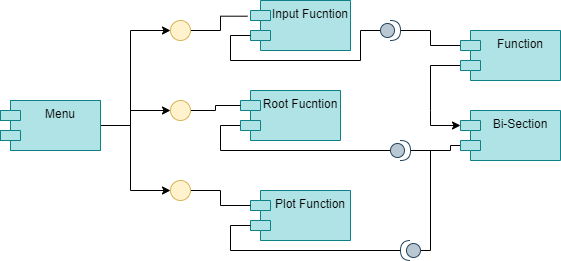

The diagram above was exported from draw.io. Its source (the exported page's mxGraphModel, read from the mxfile embedded in the PNG):
<mxGraphModel dx="868" dy="482" grid="1" gridSize="10" guides="1" tooltips="1" connect="1" arrows="1" fold="1" page="1" pageScale="1" pageWidth="850" pageHeight="1100" math="0" shadow="0">
  <root>
    <mxCell id="0" />
    <mxCell id="1" parent="0" />
    <mxCell id="V7ZL_0v86QfwmRpL-xcu-10" style="edgeStyle=orthogonalEdgeStyle;rounded=0;orthogonalLoop=1;jettySize=auto;html=1;exitX=1;exitY=0.5;exitDx=0;exitDy=0;entryX=0;entryY=0.5;entryDx=0;entryDy=0;" edge="1" parent="1" source="V7ZL_0v86QfwmRpL-xcu-1" target="V7ZL_0v86QfwmRpL-xcu-7">
      <mxGeometry relative="1" as="geometry">
        <Array as="points">
          <mxPoint x="230" y="185" />
          <mxPoint x="230" y="90" />
        </Array>
      </mxGeometry>
    </mxCell>
    <mxCell id="V7ZL_0v86QfwmRpL-xcu-1" value="Menu" style="shape=module;align=left;spacingLeft=20;align=center;verticalAlign=top;" vertex="1" parent="1">
      <mxGeometry x="100" y="160" width="100" height="50" as="geometry" />
    </mxCell>
    <mxCell id="V7ZL_0v86QfwmRpL-xcu-2" value="Plot Function" style="shape=module;align=left;spacingLeft=20;align=center;verticalAlign=top;fillColor=#b0e3e6;strokeColor=#0e8088;" vertex="1" parent="1">
      <mxGeometry x="350" y="250" width="100" height="50" as="geometry" />
    </mxCell>
    <mxCell id="V7ZL_0v86QfwmRpL-xcu-3" value="Input Fucntion" style="shape=module;align=left;spacingLeft=20;align=center;verticalAlign=top;fillColor=#b0e3e6;strokeColor=#0e8088;" vertex="1" parent="1">
      <mxGeometry x="350" y="60" width="100" height="50" as="geometry" />
    </mxCell>
    <mxCell id="V7ZL_0v86QfwmRpL-xcu-36" style="edgeStyle=orthogonalEdgeStyle;rounded=0;orthogonalLoop=1;jettySize=auto;html=1;exitX=0;exitY=0;exitDx=0;exitDy=35;exitPerimeter=0;entryX=0;entryY=0.5;entryDx=0;entryDy=0;entryPerimeter=0;startArrow=none;startFill=0;endArrow=none;endFill=0;" edge="1" parent="1" source="V7ZL_0v86QfwmRpL-xcu-4" target="V7ZL_0v86QfwmRpL-xcu-34">
      <mxGeometry relative="1" as="geometry">
        <Array as="points">
          <mxPoint x="320" y="185" />
          <mxPoint x="320" y="210" />
        </Array>
      </mxGeometry>
    </mxCell>
    <mxCell id="V7ZL_0v86QfwmRpL-xcu-4" value="Root Fucntion" style="shape=module;align=left;spacingLeft=20;align=center;verticalAlign=top;fillColor=#b0e3e6;strokeColor=#0e8088;" vertex="1" parent="1">
      <mxGeometry x="340" y="150" width="100" height="50" as="geometry" />
    </mxCell>
    <mxCell id="V7ZL_0v86QfwmRpL-xcu-24" style="edgeStyle=orthogonalEdgeStyle;rounded=0;orthogonalLoop=1;jettySize=auto;html=1;exitX=0;exitY=0;exitDx=0;exitDy=15;exitPerimeter=0;entryX=1;entryY=0.5;entryDx=0;entryDy=0;entryPerimeter=0;startArrow=none;startFill=0;endArrow=none;endFill=0;" edge="1" parent="1" source="V7ZL_0v86QfwmRpL-xcu-5" target="V7ZL_0v86QfwmRpL-xcu-22">
      <mxGeometry relative="1" as="geometry" />
    </mxCell>
    <mxCell id="V7ZL_0v86QfwmRpL-xcu-28" style="edgeStyle=orthogonalEdgeStyle;rounded=0;orthogonalLoop=1;jettySize=auto;html=1;exitX=0;exitY=0;exitDx=0;exitDy=35;exitPerimeter=0;startArrow=none;startFill=0;endArrow=none;endFill=0;" edge="1" parent="1" source="V7ZL_0v86QfwmRpL-xcu-5">
      <mxGeometry relative="1" as="geometry">
        <mxPoint x="530" y="170" as="targetPoint" />
      </mxGeometry>
    </mxCell>
    <mxCell id="V7ZL_0v86QfwmRpL-xcu-5" value="Function" style="shape=module;align=left;spacingLeft=20;align=center;verticalAlign=top;fillColor=#b0e3e6;strokeColor=#0e8088;" vertex="1" parent="1">
      <mxGeometry x="560" y="90" width="100" height="50" as="geometry" />
    </mxCell>
    <mxCell id="V7ZL_0v86QfwmRpL-xcu-16" style="edgeStyle=orthogonalEdgeStyle;rounded=0;orthogonalLoop=1;jettySize=auto;html=1;exitX=1;exitY=0.5;exitDx=0;exitDy=0;entryX=-0.03;entryY=0.314;entryDx=0;entryDy=0;entryPerimeter=0;startArrow=none;startFill=0;endArrow=none;endFill=0;" edge="1" parent="1" source="V7ZL_0v86QfwmRpL-xcu-7" target="V7ZL_0v86QfwmRpL-xcu-3">
      <mxGeometry relative="1" as="geometry" />
    </mxCell>
    <mxCell id="V7ZL_0v86QfwmRpL-xcu-7" value="" style="ellipse;whiteSpace=wrap;html=1;aspect=fixed;fillColor=#fff2cc;strokeColor=#d6b656;" vertex="1" parent="1">
      <mxGeometry x="270" y="80" width="20" height="20" as="geometry" />
    </mxCell>
    <mxCell id="V7ZL_0v86QfwmRpL-xcu-12" style="edgeStyle=orthogonalEdgeStyle;rounded=0;orthogonalLoop=1;jettySize=auto;html=1;exitX=0;exitY=0.5;exitDx=0;exitDy=0;startArrow=classic;startFill=1;endArrow=none;endFill=0;" edge="1" parent="1" source="V7ZL_0v86QfwmRpL-xcu-8">
      <mxGeometry relative="1" as="geometry">
        <mxPoint x="230" y="170" as="targetPoint" />
      </mxGeometry>
    </mxCell>
    <mxCell id="V7ZL_0v86QfwmRpL-xcu-15" style="edgeStyle=orthogonalEdgeStyle;rounded=0;orthogonalLoop=1;jettySize=auto;html=1;exitX=1;exitY=0.5;exitDx=0;exitDy=0;entryX=0;entryY=0;entryDx=0;entryDy=15;entryPerimeter=0;startArrow=none;startFill=0;endArrow=none;endFill=0;" edge="1" parent="1" source="V7ZL_0v86QfwmRpL-xcu-8" target="V7ZL_0v86QfwmRpL-xcu-4">
      <mxGeometry relative="1" as="geometry" />
    </mxCell>
    <mxCell id="V7ZL_0v86QfwmRpL-xcu-8" value="" style="ellipse;whiteSpace=wrap;html=1;aspect=fixed;fillColor=#fff2cc;strokeColor=#d6b656;" vertex="1" parent="1">
      <mxGeometry x="270" y="160" width="20" height="20" as="geometry" />
    </mxCell>
    <mxCell id="V7ZL_0v86QfwmRpL-xcu-13" style="edgeStyle=orthogonalEdgeStyle;rounded=0;orthogonalLoop=1;jettySize=auto;html=1;exitX=0;exitY=0.5;exitDx=0;exitDy=0;startArrow=classic;startFill=1;endArrow=none;endFill=0;" edge="1" parent="1" source="V7ZL_0v86QfwmRpL-xcu-9">
      <mxGeometry relative="1" as="geometry">
        <mxPoint x="230" y="180" as="targetPoint" />
      </mxGeometry>
    </mxCell>
    <mxCell id="V7ZL_0v86QfwmRpL-xcu-14" style="edgeStyle=orthogonalEdgeStyle;rounded=0;orthogonalLoop=1;jettySize=auto;html=1;exitX=1;exitY=0.5;exitDx=0;exitDy=0;entryX=0;entryY=0;entryDx=0;entryDy=15;entryPerimeter=0;startArrow=none;startFill=0;endArrow=none;endFill=0;" edge="1" parent="1" source="V7ZL_0v86QfwmRpL-xcu-9" target="V7ZL_0v86QfwmRpL-xcu-2">
      <mxGeometry relative="1" as="geometry" />
    </mxCell>
    <mxCell id="V7ZL_0v86QfwmRpL-xcu-9" value="" style="ellipse;whiteSpace=wrap;html=1;aspect=fixed;fillColor=#fff2cc;strokeColor=#d6b656;" vertex="1" parent="1">
      <mxGeometry x="270" y="240" width="20" height="20" as="geometry" />
    </mxCell>
    <mxCell id="V7ZL_0v86QfwmRpL-xcu-17" value="Menu" style="shape=module;align=left;spacingLeft=20;align=center;verticalAlign=top;fillColor=#b0e3e6;strokeColor=#0e8088;" vertex="1" parent="1">
      <mxGeometry x="100" y="160" width="100" height="50" as="geometry" />
    </mxCell>
    <mxCell id="V7ZL_0v86QfwmRpL-xcu-23" style="edgeStyle=orthogonalEdgeStyle;rounded=0;orthogonalLoop=1;jettySize=auto;html=1;exitX=0;exitY=0.5;exitDx=0;exitDy=0;exitPerimeter=0;startArrow=none;startFill=0;endArrow=none;endFill=0;entryX=0;entryY=0;entryDx=0;entryDy=35;entryPerimeter=0;" edge="1" parent="1" source="V7ZL_0v86QfwmRpL-xcu-22" target="V7ZL_0v86QfwmRpL-xcu-3">
      <mxGeometry relative="1" as="geometry">
        <mxPoint x="430" y="120" as="targetPoint" />
        <Array as="points">
          <mxPoint x="460" y="90" />
          <mxPoint x="460" y="120" />
          <mxPoint x="330" y="120" />
          <mxPoint x="330" y="95" />
        </Array>
      </mxGeometry>
    </mxCell>
    <mxCell id="V7ZL_0v86QfwmRpL-xcu-22" value="" style="shape=providedRequiredInterface;html=1;verticalLabelPosition=bottom;fillColor=#bac8d3;strokeColor=#23445d;" vertex="1" parent="1">
      <mxGeometry x="480" y="80" width="20" height="20" as="geometry" />
    </mxCell>
    <mxCell id="V7ZL_0v86QfwmRpL-xcu-29" style="edgeStyle=orthogonalEdgeStyle;rounded=0;orthogonalLoop=1;jettySize=auto;html=1;exitX=0;exitY=0;exitDx=0;exitDy=15;exitPerimeter=0;entryX=1;entryY=0.5;entryDx=0;entryDy=0;entryPerimeter=0;startArrow=classic;startFill=1;endArrow=none;endFill=0;" edge="1" parent="1" source="V7ZL_0v86QfwmRpL-xcu-25">
      <mxGeometry relative="1" as="geometry">
        <mxPoint x="530" y="170" as="targetPoint" />
      </mxGeometry>
    </mxCell>
    <mxCell id="V7ZL_0v86QfwmRpL-xcu-35" style="edgeStyle=orthogonalEdgeStyle;rounded=0;orthogonalLoop=1;jettySize=auto;html=1;exitX=0;exitY=0;exitDx=0;exitDy=35;exitPerimeter=0;entryX=1;entryY=0.5;entryDx=0;entryDy=0;entryPerimeter=0;startArrow=none;startFill=0;endArrow=none;endFill=0;" edge="1" parent="1" source="V7ZL_0v86QfwmRpL-xcu-25" target="V7ZL_0v86QfwmRpL-xcu-34">
      <mxGeometry relative="1" as="geometry">
        <Array as="points">
          <mxPoint x="550" y="205" />
          <mxPoint x="550" y="210" />
        </Array>
      </mxGeometry>
    </mxCell>
    <mxCell id="V7ZL_0v86QfwmRpL-xcu-25" value="Bi-Section" style="shape=module;align=left;spacingLeft=20;align=center;verticalAlign=top;fillColor=#b0e3e6;strokeColor=#0e8088;" vertex="1" parent="1">
      <mxGeometry x="560" y="170" width="100" height="50" as="geometry" />
    </mxCell>
    <mxCell id="V7ZL_0v86QfwmRpL-xcu-34" value="" style="shape=providedRequiredInterface;html=1;verticalLabelPosition=bottom;fillColor=#bac8d3;strokeColor=#23445d;" vertex="1" parent="1">
      <mxGeometry x="490" y="200" width="20" height="20" as="geometry" />
    </mxCell>
    <mxCell id="V7ZL_0v86QfwmRpL-xcu-38" style="edgeStyle=orthogonalEdgeStyle;rounded=0;orthogonalLoop=1;jettySize=auto;html=1;exitX=0;exitY=0.5;exitDx=0;exitDy=0;exitPerimeter=0;startArrow=none;startFill=0;endArrow=none;endFill=0;" edge="1" parent="1" source="V7ZL_0v86QfwmRpL-xcu-37">
      <mxGeometry relative="1" as="geometry">
        <mxPoint x="530" y="210" as="targetPoint" />
        <Array as="points">
          <mxPoint x="530" y="310" />
        </Array>
      </mxGeometry>
    </mxCell>
    <mxCell id="V7ZL_0v86QfwmRpL-xcu-39" style="edgeStyle=orthogonalEdgeStyle;rounded=0;orthogonalLoop=1;jettySize=auto;html=1;exitX=1;exitY=0.5;exitDx=0;exitDy=0;exitPerimeter=0;entryX=0;entryY=0;entryDx=0;entryDy=35;entryPerimeter=0;startArrow=none;startFill=0;endArrow=none;endFill=0;" edge="1" parent="1" source="V7ZL_0v86QfwmRpL-xcu-37" target="V7ZL_0v86QfwmRpL-xcu-2">
      <mxGeometry relative="1" as="geometry">
        <Array as="points">
          <mxPoint x="330" y="310" />
          <mxPoint x="330" y="285" />
        </Array>
      </mxGeometry>
    </mxCell>
    <mxCell id="V7ZL_0v86QfwmRpL-xcu-37" value="" style="shape=providedRequiredInterface;html=1;verticalLabelPosition=bottom;rotation=-180;fillColor=#bac8d3;strokeColor=#23445d;" vertex="1" parent="1">
      <mxGeometry x="500" y="300" width="20" height="20" as="geometry" />
    </mxCell>
  </root>
</mxGraphModel>